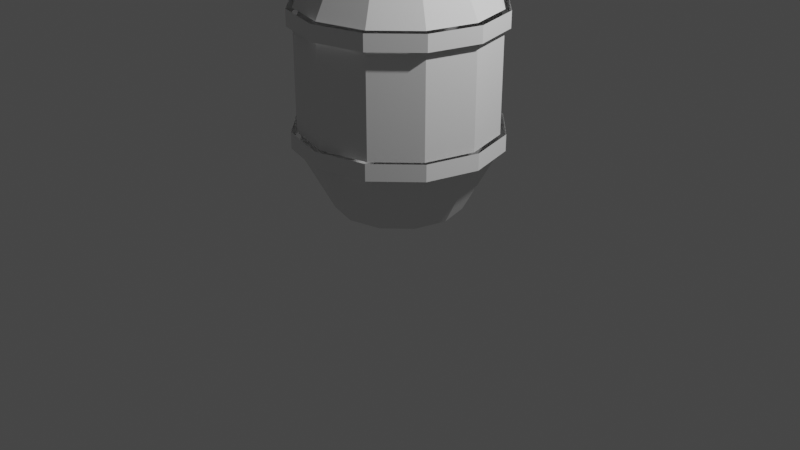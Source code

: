 # Source: StarpPosms1.blend  (saved by Blender 2.80.75; exported with 4.5.12 LTS)
import bpy
from mathutils import Matrix  # noqa: F401  (used for matrix-valued properties, if any)

bpy.ops.wm.read_factory_settings(use_empty=True)
scene = bpy.context.scene
scene.name = 'Scene'

# ---- collections
col_collection = bpy.data.collections.new('Collection'); scene.collection.children.link(col_collection)

# ---- world
world_world = bpy.data.worlds.new('World'); scene.world = world_world
world_world.use_nodes = True; world_world.node_tree.nodes.clear()
_N = world_world.node_tree.nodes; _L = world_world.node_tree.links
n0 = _N.new('ShaderNodeOutputWorld'); n0.name = 'World Output'; n0.location = (300, 300)
n1 = _N.new('ShaderNodeBackground'); n1.name = 'Background'; n1.location = (10, 300)
n1.inputs[0].default_value = (0.05088, 0.05088, 0.05088, 1.0)
_L.new(n1.outputs[0], n0.inputs[0])
n0.is_active_output = True
world_world.color = (0.05088, 0.05088, 0.05088)
world_world.use_sun_shadow = False
world_world.sun_shadow_jitter_overblur = 0.0

# ---- cameras
cam_camera = bpy.data.cameras.new('Camera')
cam_camera.clip_end = 100.0
cam_camera.ortho_scale = 7.314

# ---- lights
light_light = bpy.data.lights.new('Light', 'POINT')
light_light.transmission_factor = 0.0
light_light.energy = 1000.0
light_light.shadow_soft_size = 0.1
light_light.shadow_maximum_resolution = 0.006
light_light.use_absolute_resolution = True

# ---- meshes
me_cylinder = bpy.data.meshes.new('Cylinder')
me_cylinder.from_pydata([(-1.229e-08, 0.6501, 0.2023), (-1.229e-08, 0.6501, 2.9), (0.3251, 0.563, 0.2023), (0.3251, 0.563, 2.9), (0.563, 0.3251, 0.2023), (0.563, 0.3251, 2.9), (0.6501, -7.655e-08, 0.2023), (0.6501, -7.655e-08, 2.9), (0.563, -0.3251, 0.2023), (0.563, -0.3251, 2.9), (0.3251, -0.563, 0.2023), (0.3251, -0.563, 2.9), (8.587e-08, -0.6501, 0.2023), (8.587e-08, -0.6501, 2.9), (-0.3251, -0.563, 0.2023), (-0.3251, -0.563, 2.9), (-0.563, -0.3251, 0.2023), (-0.563, -0.3251, 2.9), (-0.6501, -3.504e-07, 0.2023), (-0.6501, -3.504e-07, 2.9), (-0.563, 0.3251, 0.2023), (-0.563, 0.3251, 2.9), (-0.3251, 0.563, 0.2023), (-0.3251, 0.563, 2.9), (0.0, 1.0, 0.8597), (0.0, 1.0, 2.243), (0.5, 0.866, 2.243), (0.5, 0.866, 0.8597), (0.866, 0.5, 2.243), (0.866, 0.5, 0.8597), (1.0, -4.371e-08, 2.243), (1.0, -4.371e-08, 0.8597), (0.866, -0.5, 2.243), (0.866, -0.5, 0.8597), (0.5, -0.866, 2.243), (0.5, -0.866, 0.8597), (1.51e-07, -1.0, 2.243), (1.51e-07, -1.0, 0.8597), (-0.5, -0.866, 2.243), (-0.5, -0.866, 0.8597), (-0.866, -0.5, 2.243), (-0.866, -0.5, 0.8597), (-1.0, -4.649e-07, 2.243), (-1.0, -4.649e-07, 0.8597), (-0.866, 0.5, 2.243), (-0.866, 0.5, 0.8597), (-0.5, 0.866, 2.243), (-0.5, 0.866, 0.8597), (0.0, 1.0, 1.032), (0.5, 0.866, 1.032), (0.866, 0.5, 1.032), (1.0, -4.371e-08, 1.032), (0.866, -0.5, 1.032), (0.5, -0.866, 1.032), (1.51e-07, -1.0, 1.032), (-0.5, -0.866, 1.032), (-0.866, -0.5, 1.032), (-1.0, -4.649e-07, 1.032), (-0.866, 0.5, 1.032), (-0.5, 0.866, 1.032), (0.0, 1.0, 2.075), (0.5, 0.866, 2.075), (0.866, 0.5, 2.075), (1.0, -4.371e-08, 2.075), (0.866, -0.5, 2.075), (0.5, -0.866, 2.075), (1.51e-07, -1.0, 2.075), (-0.5, -0.866, 2.075), (-0.866, -0.5, 2.075), (-1.0, -4.649e-07, 2.075), (-0.866, 0.5, 2.075), (-0.5, 0.866, 2.075), (3.859e-10, 1.059, 0.8681), (3.859e-10, 1.059, 2.235), (0.5295, 0.9172, 2.235), (0.5295, 0.9172, 0.8681), (0.9172, 0.5295, 2.235), (0.9172, 0.5295, 0.8681), (1.059, -3.819e-08, 2.235), (1.059, -3.819e-08, 0.8681), (0.9172, -0.5295, 2.235), (0.9172, -0.5295, 0.8681), (0.5295, -0.9172, 2.235), (0.5295, -0.9172, 0.8681), (1.603e-07, -1.059, 2.235), (1.603e-07, -1.059, 0.8681), (-0.5295, -0.9172, 2.235), (-0.5295, -0.9172, 0.8681), (-0.9172, -0.5295, 2.235), (-0.9172, -0.5295, 0.8681), (-1.059, -4.843e-07, 2.235), (-1.059, -4.843e-07, 0.8681), (-0.9172, 0.5295, 2.235), (-0.9172, 0.5295, 0.8681), (-0.5295, 0.9172, 2.235), (-0.5295, 0.9172, 0.8681), (3.859e-10, 1.059, 1.039), (0.5295, 0.9172, 1.039), (0.9172, 0.5295, 1.039), (1.059, -3.819e-08, 1.039), (0.9172, -0.5295, 1.039), (0.5295, -0.9172, 1.039), (1.603e-07, -1.059, 1.039), (-0.5295, -0.9172, 1.039), (-0.9172, -0.5295, 1.039), (-1.059, -4.843e-07, 1.039), (-0.9172, 0.5295, 1.039), (-0.5295, 0.9172, 1.039), (3.859e-10, 1.059, 2.069), (0.5295, 0.9172, 2.069), (0.9172, 0.5295, 2.069), (1.059, -3.819e-08, 2.069), (0.9172, -0.5295, 2.069), (0.5295, -0.9172, 2.069), (1.603e-07, -1.059, 2.069), (-0.5295, -0.9172, 2.069), (-0.9172, -0.5295, 2.069), (-1.059, -4.843e-07, 2.069), (-0.9172, 0.5295, 2.069), (-0.5295, 0.9172, 2.069)], [], [(25, 1, 3, 26), (26, 3, 5, 28), (28, 5, 7, 30), (30, 7, 9, 32), (32, 9, 11, 34), (34, 11, 13, 36), (36, 13, 15, 38), (38, 15, 17, 40), (40, 17, 19, 42), (42, 19, 21, 44), (3, 1, 23, 21, 19, 17, 15, 13, 11, 9, 7, 5), (44, 21, 23, 46), (46, 23, 1, 25), (0, 2, 4, 6, 8, 10, 12, 14, 16, 18, 20, 22), (22, 47, 24, 0), (20, 45, 47, 22), (18, 43, 45, 20), (16, 41, 43, 18), (14, 39, 41, 16), (12, 37, 39, 14), (10, 35, 37, 12), (8, 33, 35, 10), (6, 31, 33, 8), (4, 29, 31, 6), (2, 27, 29, 4), (0, 24, 27, 2), (48, 60, 61, 49), (49, 61, 62, 50), (50, 62, 63, 51), (51, 63, 64, 52), (52, 64, 65, 53), (53, 65, 66, 54), (54, 66, 67, 55), (55, 67, 68, 56), (56, 68, 69, 57), (57, 69, 70, 58), (58, 70, 71, 59), (59, 71, 60, 48), (119, 94, 73, 108), (118, 92, 94, 119), (117, 90, 92, 118), (116, 88, 90, 117), (115, 86, 88, 116), (114, 84, 86, 115), (113, 82, 84, 114), (112, 80, 82, 113), (111, 78, 80, 112), (110, 76, 78, 111), (109, 74, 76, 110), (108, 73, 74, 109), (72, 96, 97, 75), (75, 97, 98, 77), (77, 98, 99, 79), (79, 99, 100, 81), (81, 100, 101, 83), (83, 101, 102, 85), (85, 102, 103, 87), (87, 103, 104, 89), (89, 104, 105, 91), (91, 105, 106, 93), (93, 106, 107, 95), (95, 107, 96, 72)])
_uv = me_cylinder.uv_layers.new(name='UVMap')
_uv.uv.foreach_set('vector', [1.0, 0.8333, 1.0, 1.0, 0.9167, 1.0, 0.9167, 0.8333, 0.9167, 0.8333, 0.9167, 1.0, 0.8333, 1.0, 0.8333, 0.8333, 0.8333, 0.8333, 0.8333, 1.0, 0.75, 1.0, 0.75, 0.8333, 0.75, 0.8333, 0.75, 1.0, 0.6667, 1.0, 0.6667, 0.8333, 0.6667, 0.8333, 0.6667, 1.0, 0.5833, 1.0, 0.5833, 0.8333, 0.5833, 0.8333, 0.5833, 1.0, 0.5, 1.0, 0.5, 0.8333, 0.5, 0.8333, 0.5, 1.0, 0.4167, 1.0, 0.4167, 0.8333, 0.4167, 0.8333, 0.4167, 1.0, 0.3333, 1.0, 0.3333, 0.8333, 0.3333, 0.8333, 0.3333, 1.0, 0.25, 1.0, 0.25, 0.8333, 0.25, 0.8333, 0.25, 1.0, 0.1667, 1.0, 0.1667, 0.8333, 0.37, 0.4578, 0.25, 0.49, 0.13, 0.4578, 0.04215, 0.37, 0.01, 0.25, 0.04215, 0.13, 0.13, 0.04215, 0.25, 0.01, 0.37, 0.04215, 0.4578, 0.13, 0.49, 0.25, 0.4578, 0.37, 0.1667, 0.8333, 0.1667, 1.0, 0.08333, 1.0, 0.08333, 0.8333, 0.08333, 0.8333, 0.08333, 1.0, 7.451e-08, 1.0, 7.451e-08, 0.8333, 0.75, 0.49, 0.87, 0.4578, 0.9578, 0.37, 0.99, 0.25, 0.9578, 0.13, 0.87, 0.04215, 0.75, 0.01, 0.63, 0.04215, 0.5422, 0.13, 0.51, 0.25, 0.5422, 0.37, 0.63, 0.4578, 0.08333, 0.5, 0.08333, 0.6667, 7.451e-08, 0.6667, 7.451e-08, 0.5, 0.1667, 0.5, 0.1667, 0.6667, 0.08333, 0.6667, 0.08333, 0.5, 0.25, 0.5, 0.25, 0.6667, 0.1667, 0.6667, 0.1667, 0.5, 0.3333, 0.5, 0.3333, 0.6667, 0.25, 0.6667, 0.25, 0.5, 0.4167, 0.5, 0.4167, 0.6667, 0.3333, 0.6667, 0.3333, 0.5, 0.5, 0.5, 0.5, 0.6667, 0.4167, 0.6667, 0.4167, 0.5, 0.5833, 0.5, 0.5833, 0.6667, 0.5, 0.6667, 0.5, 0.5, 0.6667, 0.5, 0.6667, 0.6667, 0.5833, 0.6667, 0.5833, 0.5, 0.75, 0.5, 0.75, 0.6667, 0.6667, 0.6667, 0.6667, 0.5, 0.8333, 0.5, 0.8333, 0.6667, 0.75, 0.6667, 0.75, 0.5, 0.9167, 0.5, 0.9167, 0.6667, 0.8333, 0.6667, 0.8333, 0.5, 1.0, 0.5, 1.0, 0.6667, 0.9167, 0.6667, 0.9167, 0.5, 1.0, 0.6875, 1.0, 0.8131, 0.9167, 0.8131, 0.9167, 0.6875, 0.9167, 0.6875, 0.9167, 0.8131, 0.8333, 0.8131, 0.8333, 0.6875, 0.8333, 0.6875, 0.8333, 0.8131, 0.75, 0.8131, 0.75, 0.6875, 0.75, 0.6875, 0.75, 0.8131, 0.6667, 0.8131, 0.6667, 0.6875, 0.6667, 0.6875, 0.6667, 0.8131, 0.5833, 0.8131, 0.5833, 0.6875, 0.5833, 0.6875, 0.5833, 0.8131, 0.5, 0.8131, 0.5, 0.6875, 0.5, 0.6875, 0.5, 0.8131, 0.4167, 0.8131, 0.4167, 0.6875, 0.4167, 0.6875, 0.4167, 0.8131, 0.3333, 0.8131, 0.3333, 0.6875, 0.3333, 0.6875, 0.3333, 0.8131, 0.25, 0.8131, 0.25, 0.6875, 0.25, 0.6875, 0.25, 0.8131, 0.1667, 0.8131, 0.1667, 0.6875, 0.1667, 0.6875, 0.1667, 0.8131, 0.08333, 0.8131, 0.08333, 0.6875, 0.08333, 0.6875, 0.08333, 0.8131, 7.451e-08, 0.8131, 7.451e-08, 0.6875, 0.08333, 0.8131, 0.08333, 0.8333, 7.451e-08, 0.8333, 7.451e-08, 0.8131, 0.1667, 0.8131, 0.1667, 0.8333, 0.08333, 0.8333, 0.08333, 0.8131, 0.25, 0.8131, 0.25, 0.8333, 0.1667, 0.8333, 0.1667, 0.8131, 0.3333, 0.8131, 0.3333, 0.8333, 0.25, 0.8333, 0.25, 0.8131, 0.4167, 0.8131, 0.4167, 0.8333, 0.3333, 0.8333, 0.3333, 0.8131, 0.5, 0.8131, 0.5, 0.8333, 0.4167, 0.8333, 0.4167, 0.8131, 0.5833, 0.8131, 0.5833, 0.8333, 0.5, 0.8333, 0.5, 0.8131, 0.6667, 0.8131, 0.6667, 0.8333, 0.5833, 0.8333, 0.5833, 0.8131, 0.75, 0.8131, 0.75, 0.8333, 0.6667, 0.8333, 0.6667, 0.8131, 0.8333, 0.8131, 0.8333, 0.8333, 0.75, 0.8333, 0.75, 0.8131, 0.9167, 0.8131, 0.9167, 0.8333, 0.8333, 0.8333, 0.8333, 0.8131, 1.0, 0.8131, 1.0, 0.8333, 0.9167, 0.8333, 0.9167, 0.8131, 1.0, 0.6667, 1.0, 0.6875, 0.9167, 0.6875, 0.9167, 0.6667, 0.9167, 0.6667, 0.9167, 0.6875, 0.8333, 0.6875, 0.8333, 0.6667, 0.8333, 0.6667, 0.8333, 0.6875, 0.75, 0.6875, 0.75, 0.6667, 0.75, 0.6667, 0.75, 0.6875, 0.6667, 0.6875, 0.6667, 0.6667, 0.6667, 0.6667, 0.6667, 0.6875, 0.5833, 0.6875, 0.5833, 0.6667, 0.5833, 0.6667, 0.5833, 0.6875, 0.5, 0.6875, 0.5, 0.6667, 0.5, 0.6667, 0.5, 0.6875, 0.4167, 0.6875, 0.4167, 0.6667, 0.4167, 0.6667, 0.4167, 0.6875, 0.3333, 0.6875, 0.3333, 0.6667, 0.3333, 0.6667, 0.3333, 0.6875, 0.25, 0.6875, 0.25, 0.6667, 0.25, 0.6667, 0.25, 0.6875, 0.1667, 0.6875, 0.1667, 0.6667, 0.1667, 0.6667, 0.1667, 0.6875, 0.08333, 0.6875, 0.08333, 0.6667, 0.08333, 0.6667, 0.08333, 0.6875, 7.451e-08, 0.6875, 7.451e-08, 0.6667])
me_cylinder.use_remesh_preserve_volume = False
me_cylinder.use_remesh_preserve_attributes = False
me_cylinder.use_mirror_vertex_groups = False
me_cylinder.update()

# ---- objects
ob_light = bpy.data.objects.new('Light', light_light)
ob_camera = bpy.data.objects.new('Camera', cam_camera)
ob_cylinder = bpy.data.objects.new('Cylinder', me_cylinder)

# ---- transforms, parenting, visibility, modifiers, constraints
ob_light.location = (4.076, 1.005, 5.904)
ob_light.rotation_euler = (0.6503, 0.05522, 1.866)
ob_light.lock_rotations_4d = False
ob_light.empty_display_type = 'ARROWS'
ob_light.color = (0.0, 0.0, 0.0, 0.0)
ob_light.lineart.crease_threshold = 0.0
ob_camera.location = (7.359, -6.926, 4.958)
ob_camera.rotation_euler = (1.109, 0.0, 0.8149)
ob_camera.lock_rotations_4d = False
ob_camera.empty_display_type = 'ARROWS'
ob_camera.color = (0.0, 0.0, 0.0, 0.0)
ob_camera.display_type = 'WIRE'
ob_camera.lineart.crease_threshold = 0.0
ob_cylinder.location = (0.0, 0.0, 0.0)
ob_cylinder.lineart.crease_threshold = 0.0

# ---- collection membership
col_collection.objects.link(ob_light)
col_collection.objects.link(ob_camera)
col_collection.objects.link(ob_cylinder)

# ---- scene / render settings (as saved in the file)
scene.camera = ob_camera
scene.frame_start = 1; scene.frame_end = 250; scene.frame_set(1)
scene.render.engine = 'BLENDER_EEVEE_NEXT'
scene.cycles.use_denoising = False
scene.cycles.samples = 128
scene.cycles.sampling_pattern = 'TABULATED_SOBOL'
scene.cycles.use_adaptive_sampling = False
scene.cycles.use_light_tree = False
scene.view_settings.view_transform = 'Filmic'
bpy.context.view_layer.update()
